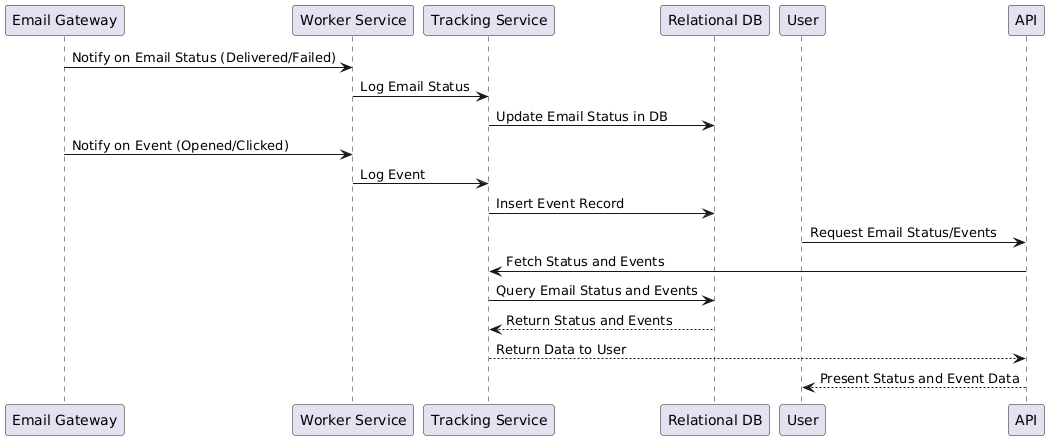

The diagram above was rendered by PlantUML. Its source (embedded in the PNG):
@startuml
participant "Email Gateway" as EG
participant "Worker Service" as WS
participant "Tracking Service" as TS
participant "Relational DB" as DB

EG -> WS: Notify on Email Status (Delivered/Failed)
WS -> TS: Log Email Status
TS -> DB: Update Email Status in DB

EG -> WS: Notify on Event (Opened/Clicked)
WS -> TS: Log Event
TS -> DB: Insert Event Record

participant User
User -> API: Request Email Status/Events
API -> TS: Fetch Status and Events
TS -> DB: Query Email Status and Events
DB --> TS: Return Status and Events
TS --> API: Return Data to User
API --> User: Present Status and Event Data
@enduml